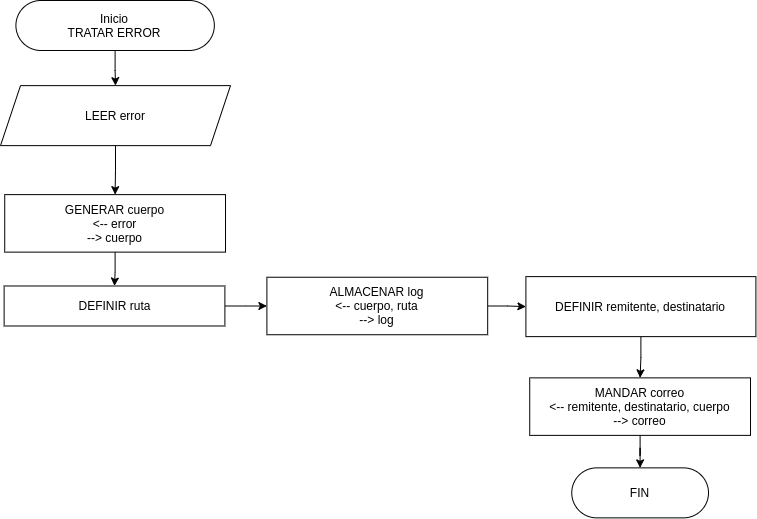

The diagram above was exported from draw.io. Its source (the exported page's mxGraphModel, read from the mxfile embedded in the PNG):
<mxGraphModel dx="1422" dy="676" grid="1" gridSize="10" guides="1" tooltips="1" connect="1" arrows="1" fold="1" page="1" pageScale="1" pageWidth="827" pageHeight="1169" math="0" shadow="0">
  <root>
    <mxCell id="0" />
    <mxCell id="1" parent="0" />
    <mxCell id="2" value="FIN" style="rounded=1;whiteSpace=wrap;html=1;arcSize=50;" vertex="1" parent="1">
      <mxGeometry x="1981.2499999999995" y="2550.37" width="136.75" height="50" as="geometry" />
    </mxCell>
    <mxCell id="3" value="" style="edgeStyle=orthogonalEdgeStyle;rounded=0;orthogonalLoop=1;jettySize=auto;html=1;" edge="1" source="4" target="6" parent="1">
      <mxGeometry relative="1" as="geometry" />
    </mxCell>
    <mxCell id="4" value="LEER error" style="shape=parallelogram;perimeter=parallelogramPerimeter;whiteSpace=wrap;html=1;fixedSize=1;" vertex="1" parent="1">
      <mxGeometry x="1410" y="2168.12" width="230" height="60" as="geometry" />
    </mxCell>
    <mxCell id="5" value="" style="edgeStyle=orthogonalEdgeStyle;rounded=0;orthogonalLoop=1;jettySize=auto;html=1;" edge="1" source="6" target="15" parent="1">
      <mxGeometry relative="1" as="geometry" />
    </mxCell>
    <mxCell id="6" value="GENERAR cuerpo&lt;br&gt;&amp;lt;-- error&lt;br&gt;--&amp;gt; cuerpo" style="rounded=5;whiteSpace=wrap;html=1;direction=east;" vertex="1" parent="1">
      <mxGeometry x="1414.23" y="2277.12" width="220.78" height="57.5" as="geometry" />
    </mxCell>
    <mxCell id="7" value="" style="edgeStyle=orthogonalEdgeStyle;rounded=0;orthogonalLoop=1;jettySize=auto;html=1;" edge="1" source="8" target="10" parent="1">
      <mxGeometry relative="1" as="geometry" />
    </mxCell>
    <mxCell id="8" value="ALMACENAR log&lt;br&gt;&amp;lt;-- cuerpo, ruta&lt;br&gt;--&amp;gt; log" style="rounded=5;whiteSpace=wrap;html=1;direction=east;" vertex="1" parent="1">
      <mxGeometry x="1676.4" y="2359.74" width="220.78" height="57.5" as="geometry" />
    </mxCell>
    <mxCell id="9" value="" style="edgeStyle=orthogonalEdgeStyle;rounded=0;orthogonalLoop=1;jettySize=auto;html=1;" edge="1" source="10" target="12" parent="1">
      <mxGeometry relative="1" as="geometry" />
    </mxCell>
    <mxCell id="10" value="DEFINIR remitente, destinatario" style="shape=parallelogram;perimeter=parallelogramPerimeter;whiteSpace=wrap;html=1;fixedSize=1;size=0;" vertex="1" parent="1">
      <mxGeometry x="1935.3999999999996" y="2359.12" width="230" height="60" as="geometry" />
    </mxCell>
    <mxCell id="11" value="" style="edgeStyle=orthogonalEdgeStyle;rounded=0;orthogonalLoop=1;jettySize=auto;html=1;" edge="1" source="12" target="2" parent="1">
      <mxGeometry relative="1" as="geometry" />
    </mxCell>
    <mxCell id="12" value="MANDAR correo&lt;br&gt;&amp;lt;-- remitente, destinatario, cuerpo&lt;br&gt;--&amp;gt; correo" style="rounded=5;whiteSpace=wrap;html=1;direction=east;" vertex="1" parent="1">
      <mxGeometry x="1939.2299999999996" y="2460.37" width="220.78" height="57.5" as="geometry" />
    </mxCell>
    <mxCell id="13" style="edgeStyle=orthogonalEdgeStyle;rounded=0;orthogonalLoop=1;jettySize=auto;html=1;exitX=0.5;exitY=1;exitDx=0;exitDy=0;" edge="1" source="8" target="8" parent="1">
      <mxGeometry relative="1" as="geometry" />
    </mxCell>
    <mxCell id="14" value="" style="edgeStyle=orthogonalEdgeStyle;rounded=0;orthogonalLoop=1;jettySize=auto;html=1;" edge="1" source="15" target="8" parent="1">
      <mxGeometry relative="1" as="geometry" />
    </mxCell>
    <mxCell id="15" value="DEFINIR ruta" style="rounded=5;whiteSpace=wrap;html=1;direction=east;" vertex="1" parent="1">
      <mxGeometry x="1413.62" y="2368.49" width="220.78" height="40" as="geometry" />
    </mxCell>
    <mxCell id="16" value="" style="edgeStyle=orthogonalEdgeStyle;rounded=0;orthogonalLoop=1;jettySize=auto;html=1;" edge="1" source="17" target="4" parent="1">
      <mxGeometry relative="1" as="geometry" />
    </mxCell>
    <mxCell id="17" value="Inicio&lt;br&gt;&lt;span&gt;TRATAR ERROR&lt;/span&gt;" style="rounded=1;whiteSpace=wrap;html=1;arcSize=50;" vertex="1" parent="1">
      <mxGeometry x="1425.4099999999999" y="2082.99" width="198.43" height="50" as="geometry" />
    </mxCell>
  </root>
</mxGraphModel>